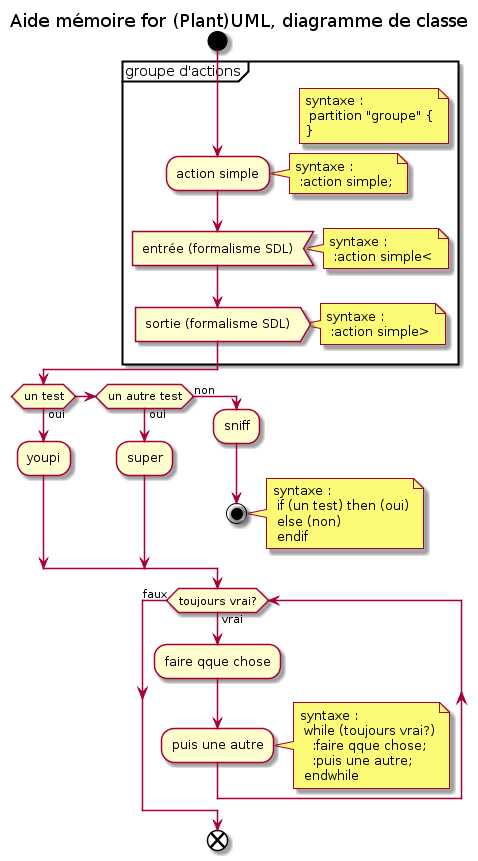

The diagram above was rendered by PlantUML. Its source (embedded in the PNG):
@startuml

    title Aide mémoire for (Plant)UML, diagramme de classe

    start

    partition "groupe d'actions" {
        note right : syntaxe : \n partition "groupe" {\n}
        :action simple;
        note right : syntaxe : \n :action simple;
        :entrée (formalisme SDL)<
        note right : syntaxe : \n :action simple<
        :sortie (formalisme SDL)>
        note right : syntaxe : \n :action simple>
    }

    if (un test) then (oui)
      :youpi;
    elseif (un autre test) then (oui)
      :super;
    else (non)
      :sniff;
      stop
    endif
    note right
        syntaxe :
         if (un test) then (oui)
         else (non)
         endif
    end note


    while (toujours vrai?) is (vrai)
      :faire qque chose;
      :puis une autre;
    endwhile (faux)

    note right
        syntaxe :
         while (toujours vrai?)
           :faire qque chose;
           :puis une autre;
         endwhile
    end note

    end


@enduml